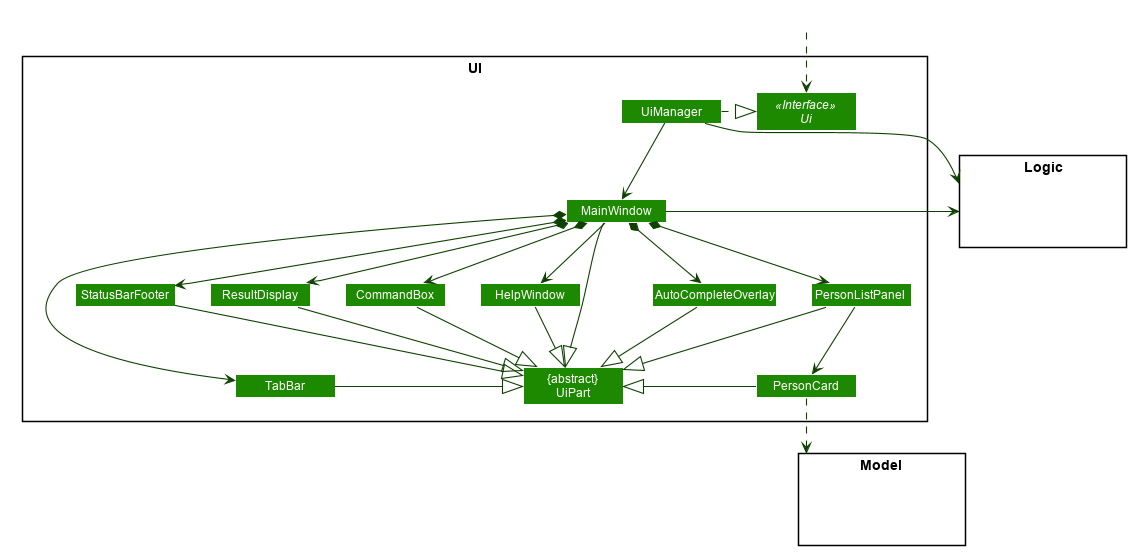

The diagram above was rendered by PlantUML. Its source (embedded in the PNG):
@startuml








skinparam BackgroundColor #FFFFFFF

skinparam Shadowing false

skinparam Class {
    FontColor #FFFFFF
    BorderThickness 1
    BorderColor #FFFFFF
    StereotypeFontColor #FFFFFF
    FontName Arial
}

skinparam Actor {
    BorderColor #000000
    Color #000000
    FontName Arial
}

skinparam Sequence {
    MessageAlign center
    BoxFontSize 15
    BoxPadding 0
    BoxFontColor #FFFFFF
    FontName Arial
}

skinparam Participant {
    FontColor #FFFFFFF
    Padding 20
}

skinparam MinClassWidth 100
skinparam ParticipantPadding 20
skinparam Shadowing false
skinparam DefaultTextAlignment center
skinparam packageStyle Rectangle

hide footbox
hide members
hide circle
skinparam arrowThickness 1.1
skinparam arrowColor #0E4100
skinparam classBackgroundColor #1D8900

package UI <<Rectangle>>{
Interface Ui <<Interface>>
Class "{abstract}\nUiPart" as UiPart
Class UiManager
Class MainWindow
Class HelpWindow
Class ResultDisplay
Class PersonListPanel
Class PersonCard
Class StatusBarFooter
Class CommandBox
Class AutoCompleteOverlay
Class TabBar
}

package Model <<Rectangle>> {
Class HiddenModel #FFFFFF
}

package Logic <<Rectangle>> {
Class HiddenLogic #FFFFFF
}

Class HiddenOutside #FFFFFF
HiddenOutside ..> Ui

UiManager .|> Ui
UiManager --> MainWindow
MainWindow --> HelpWindow
MainWindow *-down-> CommandBox
MainWindow *-down-> ResultDisplay
MainWindow *-down-> PersonListPanel
MainWindow *-down-> StatusBarFooter
MainWindow *-down-> AutoCompleteOverlay
MainWindow *-down-> TabBar


PersonListPanel -down-> PersonCard

MainWindow --|> UiPart

ResultDisplay --|> UiPart
CommandBox --|> UiPart
PersonListPanel --|> UiPart
PersonCard -right-|> UiPart
StatusBarFooter --|> UiPart
HelpWindow --|> UiPart
AutoCompleteOverlay --|> UiPart
TabBar -right-|> UiPart

PersonCard ..> Model
UiManager -right-> Logic
MainWindow -left-> Logic

PersonListPanel -[hidden]left- HelpWindow
HelpWindow -[hidden]left- CommandBox
CommandBox -[hidden]left- ResultDisplay
ResultDisplay -[hidden]left- StatusBarFooter

MainWindow -[hidden]-|> UiPart
@enduml